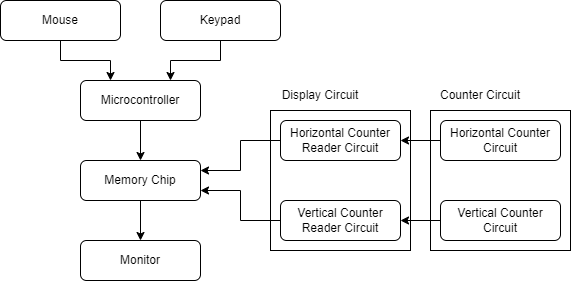

The diagram above was exported from draw.io. Its source (the exported page's mxGraphModel, read from the mxfile embedded in the PNG):
<mxGraphModel dx="2074" dy="1156" grid="1" gridSize="10" guides="1" tooltips="1" connect="1" arrows="1" fold="1" page="1" pageScale="1" pageWidth="827" pageHeight="1169" math="0" shadow="0">
  <root>
    <mxCell id="WIyWlLk6GJQsqaUBKTNV-0" />
    <mxCell id="WIyWlLk6GJQsqaUBKTNV-1" parent="WIyWlLk6GJQsqaUBKTNV-0" />
    <mxCell id="WIyWlLk6GJQsqaUBKTNV-3" value="Mouse" style="rounded=1;whiteSpace=wrap;html=1;fontSize=12;glass=0;strokeWidth=1;shadow=0;" parent="WIyWlLk6GJQsqaUBKTNV-1" vertex="1">
      <mxGeometry x="80" y="80" width="120" height="40" as="geometry" />
    </mxCell>
    <mxCell id="WIyWlLk6GJQsqaUBKTNV-7" value="Microcontroller" style="rounded=1;whiteSpace=wrap;html=1;fontSize=12;glass=0;strokeWidth=1;shadow=0;" parent="WIyWlLk6GJQsqaUBKTNV-1" vertex="1">
      <mxGeometry x="160" y="160" width="120" height="40" as="geometry" />
    </mxCell>
    <mxCell id="WIyWlLk6GJQsqaUBKTNV-11" value="Horizontal Counter Reader Circuit" style="rounded=1;whiteSpace=wrap;html=1;fontSize=12;glass=0;strokeWidth=1;shadow=0;" parent="WIyWlLk6GJQsqaUBKTNV-1" vertex="1">
      <mxGeometry x="360" y="200" width="120" height="40" as="geometry" />
    </mxCell>
    <mxCell id="WIyWlLk6GJQsqaUBKTNV-12" value="Monitor" style="rounded=1;whiteSpace=wrap;html=1;fontSize=12;glass=0;strokeWidth=1;shadow=0;" parent="WIyWlLk6GJQsqaUBKTNV-1" vertex="1">
      <mxGeometry x="160" y="320" width="120" height="40" as="geometry" />
    </mxCell>
    <mxCell id="mMNhohLmbiAzA-uiJNJR-0" value="Keypad" style="rounded=1;whiteSpace=wrap;html=1;fontSize=12;glass=0;strokeWidth=1;shadow=0;" parent="WIyWlLk6GJQsqaUBKTNV-1" vertex="1">
      <mxGeometry x="240" y="80" width="120" height="40" as="geometry" />
    </mxCell>
    <mxCell id="mMNhohLmbiAzA-uiJNJR-2" value="Memory Chip" style="rounded=1;whiteSpace=wrap;html=1;fontSize=12;glass=0;strokeWidth=1;shadow=0;" parent="WIyWlLk6GJQsqaUBKTNV-1" vertex="1">
      <mxGeometry x="160" y="240" width="120" height="40" as="geometry" />
    </mxCell>
    <mxCell id="mMNhohLmbiAzA-uiJNJR-3" value="Horizontal Counter Circuit" style="rounded=1;whiteSpace=wrap;html=1;fontSize=12;glass=0;strokeWidth=1;shadow=0;" parent="WIyWlLk6GJQsqaUBKTNV-1" vertex="1">
      <mxGeometry x="520" y="200" width="120" height="40" as="geometry" />
    </mxCell>
    <mxCell id="mMNhohLmbiAzA-uiJNJR-4" value="Vertical Counter Reader Circuit" style="rounded=1;whiteSpace=wrap;html=1;fontSize=12;glass=0;strokeWidth=1;shadow=0;" parent="WIyWlLk6GJQsqaUBKTNV-1" vertex="1">
      <mxGeometry x="360" y="280" width="120" height="40" as="geometry" />
    </mxCell>
    <mxCell id="mMNhohLmbiAzA-uiJNJR-5" value="Vertical Counter Circuit" style="rounded=1;whiteSpace=wrap;html=1;fontSize=12;glass=0;strokeWidth=1;shadow=0;" parent="WIyWlLk6GJQsqaUBKTNV-1" vertex="1">
      <mxGeometry x="520" y="280" width="120" height="40" as="geometry" />
    </mxCell>
    <mxCell id="mMNhohLmbiAzA-uiJNJR-6" value="" style="endArrow=classic;html=1;rounded=0;exitX=0.5;exitY=1;exitDx=0;exitDy=0;entryX=0.75;entryY=0;entryDx=0;entryDy=0;" parent="WIyWlLk6GJQsqaUBKTNV-1" source="mMNhohLmbiAzA-uiJNJR-0" target="WIyWlLk6GJQsqaUBKTNV-7" edge="1">
      <mxGeometry width="50" height="50" relative="1" as="geometry">
        <mxPoint x="500" y="230" as="sourcePoint" />
        <mxPoint x="550" y="180" as="targetPoint" />
        <Array as="points">
          <mxPoint x="300" y="140" />
          <mxPoint x="250" y="140" />
        </Array>
      </mxGeometry>
    </mxCell>
    <mxCell id="mMNhohLmbiAzA-uiJNJR-7" value="" style="endArrow=classic;html=1;rounded=0;exitX=0.5;exitY=1;exitDx=0;exitDy=0;entryX=0.25;entryY=0;entryDx=0;entryDy=0;" parent="WIyWlLk6GJQsqaUBKTNV-1" source="WIyWlLk6GJQsqaUBKTNV-3" target="WIyWlLk6GJQsqaUBKTNV-7" edge="1">
      <mxGeometry width="50" height="50" relative="1" as="geometry">
        <mxPoint x="310" y="130" as="sourcePoint" />
        <mxPoint x="260" y="170" as="targetPoint" />
        <Array as="points">
          <mxPoint x="140" y="140" />
          <mxPoint x="190" y="140" />
        </Array>
      </mxGeometry>
    </mxCell>
    <mxCell id="mMNhohLmbiAzA-uiJNJR-8" value="" style="endArrow=classic;html=1;rounded=0;exitX=0.5;exitY=1;exitDx=0;exitDy=0;entryX=0.5;entryY=0;entryDx=0;entryDy=0;" parent="WIyWlLk6GJQsqaUBKTNV-1" source="WIyWlLk6GJQsqaUBKTNV-7" target="mMNhohLmbiAzA-uiJNJR-2" edge="1">
      <mxGeometry width="50" height="50" relative="1" as="geometry">
        <mxPoint x="500" y="230" as="sourcePoint" />
        <mxPoint x="550" y="180" as="targetPoint" />
      </mxGeometry>
    </mxCell>
    <mxCell id="mMNhohLmbiAzA-uiJNJR-9" value="" style="rounded=0;whiteSpace=wrap;html=1;fillColor=none;" parent="WIyWlLk6GJQsqaUBKTNV-1" vertex="1">
      <mxGeometry x="350" y="190" width="140" height="140" as="geometry" />
    </mxCell>
    <mxCell id="mMNhohLmbiAzA-uiJNJR-10" value="" style="endArrow=classic;html=1;rounded=0;exitX=0.5;exitY=1;exitDx=0;exitDy=0;entryX=0.5;entryY=0;entryDx=0;entryDy=0;" parent="WIyWlLk6GJQsqaUBKTNV-1" source="mMNhohLmbiAzA-uiJNJR-2" target="WIyWlLk6GJQsqaUBKTNV-12" edge="1">
      <mxGeometry width="50" height="50" relative="1" as="geometry">
        <mxPoint x="500" y="230" as="sourcePoint" />
        <mxPoint x="550" y="180" as="targetPoint" />
      </mxGeometry>
    </mxCell>
    <mxCell id="mMNhohLmbiAzA-uiJNJR-11" value="" style="endArrow=classic;html=1;rounded=0;exitX=0;exitY=0.5;exitDx=0;exitDy=0;entryX=1;entryY=0.5;entryDx=0;entryDy=0;" parent="WIyWlLk6GJQsqaUBKTNV-1" source="mMNhohLmbiAzA-uiJNJR-3" target="WIyWlLk6GJQsqaUBKTNV-11" edge="1">
      <mxGeometry width="50" height="50" relative="1" as="geometry">
        <mxPoint x="520" y="140" as="sourcePoint" />
        <mxPoint x="550" y="180" as="targetPoint" />
      </mxGeometry>
    </mxCell>
    <mxCell id="mMNhohLmbiAzA-uiJNJR-12" value="" style="endArrow=classic;html=1;rounded=0;exitX=0;exitY=0.5;exitDx=0;exitDy=0;entryX=1;entryY=0.5;entryDx=0;entryDy=0;" parent="WIyWlLk6GJQsqaUBKTNV-1" source="mMNhohLmbiAzA-uiJNJR-5" target="mMNhohLmbiAzA-uiJNJR-4" edge="1">
      <mxGeometry width="50" height="50" relative="1" as="geometry">
        <mxPoint x="530" y="230" as="sourcePoint" />
        <mxPoint x="490" y="230" as="targetPoint" />
      </mxGeometry>
    </mxCell>
    <mxCell id="mMNhohLmbiAzA-uiJNJR-13" value="" style="endArrow=classic;html=1;rounded=0;exitX=0;exitY=0.5;exitDx=0;exitDy=0;entryX=1;entryY=0.25;entryDx=0;entryDy=0;" parent="WIyWlLk6GJQsqaUBKTNV-1" source="WIyWlLk6GJQsqaUBKTNV-11" target="mMNhohLmbiAzA-uiJNJR-2" edge="1">
      <mxGeometry width="50" height="50" relative="1" as="geometry">
        <mxPoint x="500" y="230" as="sourcePoint" />
        <mxPoint x="550" y="180" as="targetPoint" />
        <Array as="points">
          <mxPoint x="320" y="220" />
          <mxPoint x="320" y="250" />
        </Array>
      </mxGeometry>
    </mxCell>
    <mxCell id="mMNhohLmbiAzA-uiJNJR-14" value="" style="endArrow=classic;html=1;rounded=0;exitX=0;exitY=0.5;exitDx=0;exitDy=0;entryX=1;entryY=0.75;entryDx=0;entryDy=0;" parent="WIyWlLk6GJQsqaUBKTNV-1" source="mMNhohLmbiAzA-uiJNJR-4" target="mMNhohLmbiAzA-uiJNJR-2" edge="1">
      <mxGeometry width="50" height="50" relative="1" as="geometry">
        <mxPoint x="500" y="230" as="sourcePoint" />
        <mxPoint x="550" y="180" as="targetPoint" />
        <Array as="points">
          <mxPoint x="320" y="300" />
          <mxPoint x="320" y="270" />
        </Array>
      </mxGeometry>
    </mxCell>
    <mxCell id="mMNhohLmbiAzA-uiJNJR-15" value="Display Circuit" style="text;html=1;strokeColor=none;fillColor=none;align=center;verticalAlign=middle;whiteSpace=wrap;rounded=0;" parent="WIyWlLk6GJQsqaUBKTNV-1" vertex="1">
      <mxGeometry x="350" y="160" width="100" height="30" as="geometry" />
    </mxCell>
    <mxCell id="pvwHCu5tcGomjrnnVv9T-0" value="" style="rounded=0;whiteSpace=wrap;html=1;fillColor=none;" vertex="1" parent="WIyWlLk6GJQsqaUBKTNV-1">
      <mxGeometry x="510" y="190" width="140" height="140" as="geometry" />
    </mxCell>
    <mxCell id="pvwHCu5tcGomjrnnVv9T-1" value="Counter Circuit" style="text;html=1;strokeColor=none;fillColor=none;align=center;verticalAlign=middle;whiteSpace=wrap;rounded=0;" vertex="1" parent="WIyWlLk6GJQsqaUBKTNV-1">
      <mxGeometry x="510" y="160" width="100" height="30" as="geometry" />
    </mxCell>
  </root>
</mxGraphModel>